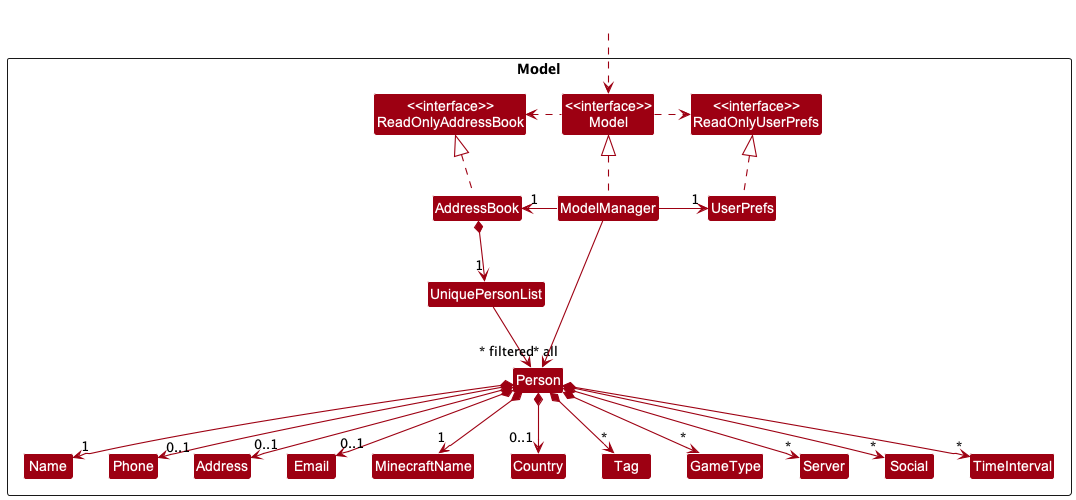

The diagram above was rendered by PlantUML. Its source (embedded in the PNG):
@startuml
!include style.puml
skinparam arrowThickness 1.1
skinparam arrowColor MODEL_COLOR
skinparam classBackgroundColor MODEL_COLOR

Package Model <<Rectangle>>{
Class "<<interface>>\nReadOnlyAddressBook" as ReadOnlyAddressBook
Class "<<interface>>\nReadOnlyUserPrefs" as ReadOnlyUserPrefs
Class "<<interface>>\nModel" as Model
Class AddressBook
Class ModelManager
Class UserPrefs

Class UniquePersonList
Class Person
Class Address
Class Email
Class Name
Class MinecraftName
Class Country
Class Phone
Class Tag
Class GameType
Class Server
Class Social
Class TimeInterval
}

Class HiddenOutside #FFFFFF
HiddenOutside ..> Model

AddressBook .up.|> ReadOnlyAddressBook

ModelManager .up.|> Model
Model .right.> ReadOnlyUserPrefs
Model .left.> ReadOnlyAddressBook
ModelManager -left-> "1" AddressBook
ModelManager -right-> "1" UserPrefs
UserPrefs .up.|> ReadOnlyUserPrefs

AddressBook *--> "1" UniquePersonList
UniquePersonList --> "~* all" Person
Person *--> "1" Name
Person *--> "1" MinecraftName
Person *--> "0..1" Country
Person *--> "0..1" Phone
Person *--> "0..1" Email
Person *--> "0..1" Address
Person *--> "*" Tag
Person *--> "*" GameType
Person *--> "*" Server
Person *--> "*" Social
Person *--> "*" TimeInterval

Name -[hidden]right-> Phone
Phone -[hidden]right-> Address
Address -[hidden]right-> Email

ModelManager -->"~* filtered" Person
@enduml